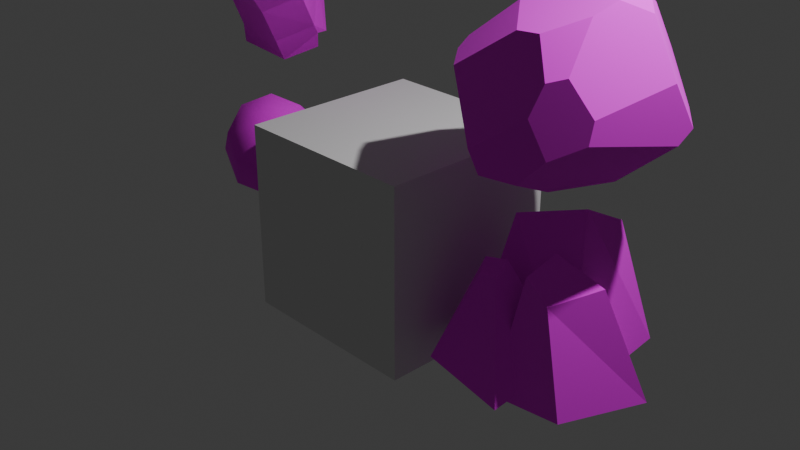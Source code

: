 # Source: items.blend  (saved by Blender 5.0.119; exported with 4.5.12 LTS)
import bpy
from mathutils import Matrix  # noqa: F401  (used for matrix-valued properties, if any)

bpy.ops.wm.read_factory_settings(use_empty=True)
scene = bpy.context.scene
scene.name = 'Scene'

# ---- collections
col_env = bpy.data.collections.new('Env'); scene.collection.children.link(col_env)
col_finished_items = bpy.data.collections.new('Finished items'); scene.collection.children.link(col_finished_items)

# ---- images (referenced by path relative to the original .blend; pixels are not part of the script)
import os
ASSET_DIR = os.environ.get("B2B_ASSET_DIR", "")  # directory of the original .blend (textures are referenced by path, not embedded)
HERE = os.path.dirname(os.path.abspath(__file__))  # packed textures are extracted next to this script under _unpacked/

def load_image(name, relpath, width, height, colorspace="sRGB"):
    """Load a texture the original file referenced (path relative to the .blend, or extracted next to this script)."""
    p = next((c for c in (os.path.join(HERE, relpath), os.path.join(ASSET_DIR, relpath)) if relpath and os.path.exists(c)), "")
    if p:
        img = bpy.data.images.load(p, check_existing=True)
        img.name = name
    else:  # same state as the original file: an image datablock whose file is absent (Cycles renders it pink)
        img = bpy.data.images.new(name, width, height)
        img.source = "FILE"
        img.filepath = "//" + (relpath or name)
    img.colorspace_settings.name = colorspace
    return img
img_texture_gradients_png = load_image('Texture gradients.png', 'Texture gradients.png', 1024, 1024, 'sRGB')

# ---- materials (node trees are filled in below, after node groups)
mat_material = bpy.data.materials.new('Material')
mat_material.alpha_threshold = 0.0
mat_material.use_backface_culling_lightprobe_volume = False
mat_material.roughness = 0.5
mat_material.line_color = (0.0, 0.0, 0.0, 1.0)

# ---- material node trees
mat_material.use_nodes = True; mat_material.node_tree.nodes.clear()
_N = mat_material.node_tree.nodes; _L = mat_material.node_tree.links
n0 = _N.new('ShaderNodeOutputMaterial'); n0.name = 'Material Output'; n0.location = (200, 100)
n1 = _N.new('ShaderNodeBsdfPrincipled'); n1.name = 'Principled BSDF'; n1.location = (-200, 100)
n1.inputs[2].default_value = 1.0
n2 = _N.new('ShaderNodeTexImage'); n2.name = 'Image Texture'; n2.location = (-490, 80)
n2.image = img_texture_gradients_png
_L.new(n1.outputs[0], n0.inputs[0])
_L.new(n2.outputs[0], n1.inputs[0])
n0.is_active_output = True

# ---- world
world_world = bpy.data.worlds.new('World'); scene.world = world_world
world_world.use_nodes = True; world_world.node_tree.nodes.clear()
_N = world_world.node_tree.nodes; _L = world_world.node_tree.links
n0 = _N.new('ShaderNodeOutputWorld'); n0.name = 'World Output'; n0.location = (200, 100)
n1 = _N.new('ShaderNodeBackground'); n1.name = 'Background'; n1.location = (-200, 100)
n1.inputs[0].default_value = (0.05088, 0.05088, 0.05088, 1.0)
_L.new(n1.outputs[0], n0.inputs[0])
n0.is_active_output = True
world_world.color = (0.05088, 0.05088, 0.05088)
world_world.sun_shadow_jitter_overblur = 0.0

# ---- cameras
cam_camera = bpy.data.cameras.new('Camera')
cam_camera.clip_end = 100.0
cam_camera.ortho_scale = 7.314

# ---- lights
light_light = bpy.data.lights.new('Light', 'POINT')
light_light.energy = 1000.0
light_light.shadow_soft_size = 0.1

# ---- meshes
me_cube_001 = bpy.data.meshes.new('Cube.001')
me_cube_001.from_pydata([(-1.0, -1.0, -1.0), (-1.0, -1.0, 1.0), (-1.0, 1.0, -1.0), (-1.0, 1.0, 1.0), (1.0, -1.0, -1.0), (1.0, -1.0, 1.0), (1.0, 1.0, -1.0), (1.0, 1.0, 1.0)], [], [(0, 1, 3, 2), (2, 3, 7, 6), (6, 7, 5, 4), (4, 5, 1, 0), (2, 6, 4, 0), (7, 3, 1, 5)])
_uv = me_cube_001.uv_layers.new(name='UVMap')
_uv.uv.foreach_set('vector', [0.375, 0.0, 0.625, 0.0, 0.625, 0.25, 0.375, 0.25, 0.375, 0.25, 0.625, 0.25, 0.625, 0.5, 0.375, 0.5, 0.375, 0.5, 0.625, 0.5, 0.625, 0.75, 0.375, 0.75, 0.375, 0.75, 0.625, 0.75, 0.625, 1.0, 0.375, 1.0, 0.125, 0.5, 0.375, 0.5, 0.375, 0.75, 0.125, 0.75, 0.625, 0.5, 0.875, 0.5, 0.875, 0.75, 0.625, 0.75])
me_cube_001.update()
me_cube = bpy.data.meshes.new('Cube')
me_cube.from_pydata([(-0.1595, -0.4407, 0.4105), (0.1561, 0.1031, -0.6985), (-0.1449, -0.6086, 0.3023), (0.1462, -0.8802, -0.7969), (-0.4288, -0.4295, 0.3385), (-0.9579, -0.08041, -0.7749), (-0.3554, -0.579, 0.2545), (-0.7337, -0.7974, -0.6944), (0.1752, 0.7201, 0.523), (0.5296, 0.846, -0.6275), (0.2436, 0.1013, 0.8562), (0.5624, -0.3793, -0.7622), (-0.4747, 0.5973, 0.3099), (-0.6493, 0.7782, -0.8584), (-0.3968, -0.08129, 0.6624), (-0.6599, -0.3966, -0.9007), (0.6217, -0.0808, 0.2984), (0.9505, 0.2382, -0.8456), (0.4084, -0.5782, 0.228), (0.6694, -0.6625, -0.7775), (0.108, -0.1128, 0.4583), (-0.3097, 0.4945, -0.9339), (0.09901, -0.4991, 0.3567), (-0.1482, -0.5965, -0.9185)], [], [(0, 4, 6, 2), (3, 2, 6, 7), (7, 6, 4, 5), (5, 1, 3, 7), (1, 0, 2, 3), (5, 4, 0, 1), (8, 12, 14, 10), (11, 10, 14, 15), (15, 14, 12, 13), (13, 9, 11, 15), (9, 8, 10, 11), (13, 12, 8, 9), (16, 20, 22, 18), (19, 18, 22, 23), (23, 22, 20, 21), (21, 17, 19, 23), (17, 16, 18, 19), (21, 20, 16, 17)])
_uv = me_cube.uv_layers.new(name='UVMap')
_uv.uv.foreach_set('vector', [0.1421, 0.8828, 0.1411, 0.8817, 0.1413, 0.8706, 0.1422, 0.8729, 0.1432, 0.8118, 0.1422, 0.8729, 0.1413, 0.8706, 0.1403, 0.8055, 0.1403, 0.8055, 0.1413, 0.8706, 0.1402, 0.8709, 0.1378, 0.8152, 0.14, 0.7611, 0.1439, 0.76, 0.1432, 0.8118, 0.1403, 0.8055, 0.1448, 0.8169, 0.1428, 0.8762, 0.1422, 0.8729, 0.1432, 0.8118, 0.1378, 0.8152, 0.1402, 0.8709, 0.1394, 0.8776, 0.1359, 0.819, 0.1381, 0.8528, 0.1395, 0.8536, 0.1393, 0.8792, 0.1382, 0.88, 0.1421, 0.7959, 0.1416, 0.8616, 0.1405, 0.8565, 0.1411, 0.8004, 0.1411, 0.8004, 0.1405, 0.8565, 0.1395, 0.8536, 0.1398, 0.7972, 0.1398, 0.7972, 0.1377, 0.7977, 0.1374, 0.7675, 0.14, 0.7618, 0.1377, 0.7977, 0.1381, 0.8528, 0.137, 0.8601, 0.1367, 0.803, 0.1398, 0.7972, 0.1395, 0.8536, 0.1381, 0.8528, 0.1377, 0.7977, 0.1439, 0.8489, 0.1433, 0.8741, 0.1418, 0.8705, 0.1416, 0.8532, 0.1408, 0.8023, 0.1416, 0.8532, 0.1395, 0.852, 0.1395, 0.804, 0.1395, 0.804, 0.1395, 0.852, 0.138, 0.8527, 0.1373, 0.8034, 0.1443, 0.7545, 0.1438, 0.7986, 0.1408, 0.8023, 0.1397, 0.7596, 0.1438, 0.7986, 0.1439, 0.8489, 0.1416, 0.8532, 0.1408, 0.8023, 0.1462, 0.7999, 0.1461, 0.8457, 0.1439, 0.8489, 0.1438, 0.7986])
me_cube.materials.append(mat_material)
me_cube.use_mirror_vertex_groups = False
me_cube.update()
me_cube_002 = bpy.data.meshes.new('Cube.002')
me_cube_002.from_pydata([(-0.9614, -0.155, 0.177), (-0.9553, -0.2958, 0.09287), (0.9589, 0.4245, -0.289), (0.9348, 0.274, -0.4062), (0.2567, -0.8843, -0.6127), (-0.1003, -0.9275, -0.6267), (0.361, 0.9189, 0.1407), (-0.08977, 0.9748, -0.2851), (0.2181, 0.8424, -0.5412), (0.6967, 0.7539, -0.2578), (-0.8235, 0.4127, -0.4302), (-0.8607, -0.08142, -0.3837), (-0.529, -0.01441, 0.5488), (-0.8249, 0.4271, -0.4172), (-0.9027, 0.3816, 0.01975), (-0.4425, 0.7669, 0.3209), (-0.18, 0.9563, -0.2594), (0.9085, 0.1936, 0.1279), (0.47, -0.3471, 0.6721), (0.6407, 0.1997, 0.621), (0.499, -0.07266, 0.7502), (-0.1738, 0.4028, 0.7331), (-0.1854, 0.7276, 0.5912), (0.4282, 0.4546, 0.6631), (0.2438, 0.8006, 0.5255), (0.2966, 0.2089, 0.7814), (0.7661, -0.6241, -0.00238), (0.5433, -0.8845, -0.3288), (0.7625, -0.669, -0.1982), (0.575, -0.723, 0.3002), (-0.7188, -0.5915, 0.06289), (0.3928, -0.9445, -0.006707), (0.4501, -0.8389, 0.2581), (0.2101, -0.6392, 0.5407), (-0.06831, -0.5786, 0.4979), (-0.1856, -0.9653, -0.4139), (0.1551, 0.4651, -0.8368), (0.2296, -0.445, -0.8159), (-0.376, -0.4247, -0.8122), (-0.2745, -0.5627, -0.8096), (-0.3779, 0.1911, -0.8266), (0.4551, 0.1501, -0.8315)], [], [(2, 9, 6, 24, 23, 19, 17), (9, 8, 7, 6), (4, 5, 39, 37), (8, 9, 2, 3, 41, 36), (7, 8, 36, 40, 10, 13, 16), (12, 34, 33, 18, 20, 25, 21), (10, 11, 1, 0, 14, 13), (11, 38, 39, 5, 35, 30, 1), (11, 10, 40, 38), (16, 15, 22, 24, 6, 7), (17, 26, 28, 3, 2), (20, 19, 23, 25), (15, 16, 13, 14), (22, 21, 25, 23, 24), (27, 28, 26, 29, 32, 31), (21, 22, 15, 14, 0, 12), (28, 27, 4, 37, 41, 3), (29, 26, 17, 19, 20, 18), (27, 31, 35, 5, 4), (34, 30, 35, 31, 32, 33), (30, 34, 12, 0, 1), (33, 32, 29, 18), (38, 40, 36, 41, 37, 39)])
_uv = me_cube_002.uv_layers.new(name='UVMap')
_uv.uv.foreach_set('vector', [0.1406, 0.9056, 0.1408, 0.908, 0.141, 0.9393, 0.141, 0.9694, 0.1408, 0.9802, 0.1406, 0.9769, 0.1405, 0.9383, 0.1408, 0.908, 0.141, 0.8858, 0.1412, 0.9059, 0.141, 0.9393, 0.1427, 0.8802, 0.1425, 0.8791, 0.1423, 0.8647, 0.1428, 0.8642, 0.141, 0.8858, 0.1408, 0.908, 0.1406, 0.9056, 0.1405, 0.8964, 0.1406, 0.863, 0.141, 0.8626, 0.1412, 0.9059, 0.141, 0.8858, 0.141, 0.8626, 0.1417, 0.8634, 0.1416, 0.8945, 0.1416, 0.8955, 0.1412, 0.9079, 0.1419, 0.9713, 0.1425, 0.9673, 0.1427, 0.9706, 0.143, 0.9809, 0.1433, 0.9871, 0.1408, 0.9895, 0.1414, 0.9857, 0.1416, 0.8945, 0.1419, 0.8981, 0.142, 0.9355, 0.1419, 0.9421, 0.1417, 0.9298, 0.1416, 0.8955, 0.1419, 0.8981, 0.1422, 0.8645, 0.1423, 0.8647, 0.1425, 0.8791, 0.1425, 0.8958, 0.1422, 0.9332, 0.142, 0.9355, 0.1419, 0.8981, 0.1416, 0.8945, 0.1417, 0.8634, 0.1422, 0.8645, 0.1412, 0.9079, 0.1414, 0.9534, 0.1413, 0.9746, 0.141, 0.9694, 0.141, 0.9393, 0.1412, 0.9059, 0.1405, 0.9383, 0.1401, 0.928, 0.14, 0.9127, 0.1405, 0.8964, 0.1406, 0.9056, 0.1403, 0.9871, 0.1406, 0.9769, 0.1408, 0.9802, 0.1408, 0.9895, 0.1414, 0.9534, 0.1412, 0.9079, 0.1416, 0.8955, 0.1417, 0.9298, 0.1413, 0.9746, 0.1414, 0.9857, 0.1408, 0.9895, 0.1408, 0.9802, 0.141, 0.9694, 0.1399, 0.9024, 0.14, 0.9127, 0.1401, 0.928, 0.14, 0.9518, 0.1399, 0.9485, 0.1398, 0.9277, 0.1414, 0.9857, 0.1413, 0.9746, 0.1414, 0.9534, 0.1417, 0.9298, 0.1419, 0.9421, 0.1419, 0.9713, 0.14, 0.9127, 0.1399, 0.9024, 0.1398, 0.8802, 0.1398, 0.8642, 0.1406, 0.863, 0.1405, 0.8964, 0.14, 0.9518, 0.1401, 0.928, 0.1405, 0.9383, 0.1406, 0.9769, 0.1403, 0.9871, 0.1401, 0.9809, 0.1428, 0.9024, 0.1428, 0.9277, 0.1425, 0.8958, 0.1425, 0.8791, 0.1427, 0.8802, 0.1425, 0.9673, 0.1422, 0.9332, 0.1425, 0.8958, 0.1428, 0.9277, 0.1428, 0.9485, 0.1427, 0.9706, 0.1422, 0.9332, 0.1425, 0.9673, 0.1419, 0.9713, 0.1419, 0.9421, 0.142, 0.9355, 0.1398, 0.9706, 0.1399, 0.9485, 0.14, 0.9518, 0.1401, 0.9809, 0.1422, 0.8645, 0.1417, 0.8634, 0.141, 0.8626, 0.1406, 0.863, 0.1428, 0.8642, 0.1423, 0.8647])
me_cube_002.materials.append(mat_material)
me_cube_002.update()
me_cube_003 = bpy.data.meshes.new('Cube.003')
me_cube_003.from_pydata([(-0.2254, 0.04385, -0.3524), (-0.3659, 0.1811, -0.1362), (-0.02122, 0.2527, -0.3524), (-0.1617, 0.39, -0.1362), (0.4206, -0.8185, 0.3918), (0.1215, -0.526, 0.8524), (0.8556, -0.3735, 0.3918), (0.5564, -0.08112, 0.8524), (-0.6409, 0.4556, -0.6864), (-0.6099, 0.624, -0.5812), (-0.4733, 0.4904, -0.7916), (-0.4423, 0.6588, -0.6864), (-0.2399, 0.0636, -0.177), (-0.2089, 0.232, -0.07186), (-0.07229, 0.09842, -0.2822), (-0.04129, 0.2668, -0.177), (-0.5062, 0.5225, -0.9397), (-0.7667, 0.4684, -0.7762), (-0.7185, 0.7301, -0.6128), (-0.458, 0.7842, -0.7762), (-0.6624, 0.6752, -0.8398), (-0.3466, 0.06032, -0.2443), (-0.04045, 0.3736, -0.2443), (0.7969, -0.1344, 0.6221), (0.1802, -0.7652, 0.6221), (-0.08824, 0.114, -0.4064), (-0.2989, 0.3199, -0.08215), (0.7006, -0.6571, 0.2956), (0.2764, -0.2425, 0.9486), (0.6171, -0.5744, 0.7858), (-0.2676, 0.2894, -0.3384), (0.2982, 0.147, -0.2772), (0.01578, 0.423, 0.1576), (-0.1124, -0.2731, -0.2772), (-0.3948, 0.002991, 0.1576), (-0.3257, -0.2088, -0.05979), (0.2291, 0.3588, -0.05979), (-0.2391, 0.2615, 0.234), (0.1425, -0.1115, -0.3535), (0.3062, 0.28, 0.5731), (0.134, -0.6549, -0.01081), (0.6054, 0.2067, 0.2812), (-0.04487, 0.07162, 0.6891), (0.6855, -0.09073, -0.01081), (-0.2453, -0.2841, 0.5731), (-0.1651, -0.5815, 0.2812), (0.4851, -0.4464, -0.1268)], [], [(30, 3, 22), (41, 39, 7, 23), (29, 5, 24), (35, 34, 1, 21), (46, 27, 4, 40), (37, 26, 1, 34), (8, 9, 18, 17), (10, 11, 15, 14), (12, 13, 9, 8), (10, 14, 12, 8), (15, 11, 9, 13), (17, 18, 20), (9, 11, 19, 18), (10, 8, 17, 16), (11, 10, 16, 19), (19, 16, 20), (20, 18, 19), (20, 16, 17), (33, 35, 21, 0), (27, 29, 4), (43, 41, 23, 6), (25, 30, 2), (0, 21, 30), (6, 29, 27), (32, 3, 26, 37), (43, 6, 27, 46), (23, 7, 29), (21, 1, 30), (2, 31, 38, 25), (39, 32, 37, 42), (2, 22, 36, 31), (40, 45, 35, 33), (42, 37, 34, 44), (25, 38, 33, 0), (45, 44, 34, 35), (22, 3, 32, 36), (24, 5, 44, 45), (28, 42, 44, 5), (4, 24, 45, 40), (7, 39, 42, 28), (31, 43, 46, 38), (31, 36, 41, 43), (38, 46, 40, 33), (36, 32, 39, 41), (29, 7, 28), (4, 29, 24), (29, 6, 23), (5, 29, 28), (2, 30, 22), (30, 1, 26), (3, 30, 26), (30, 25, 0)])
me_cube_003.polygons.foreach_set('use_smooth', [True] * 52)
_k = set([(8, 9), (8, 10), (9, 11), (10, 11)])
me_cube_003.attributes.new('sharp_edge', 'BOOLEAN', 'EDGE').data.foreach_set('value', [ (min(e.vertices), max(e.vertices)) in _k for e in me_cube_003.edges])
_uv = me_cube_003.uv_layers.new(name='UVMap')
_uv.uv.foreach_set('vector', [0.01568, 0.7809, 0.01491, 0.8069, 0.01414, 0.8045, 0.01302, 0.8883, 0.01438, 0.8864, 0.01459, 0.9323, 0.01352, 0.9385, 0.01563, 0.9852, 0.01671, 0.9326, 0.01777, 0.939, 0.01795, 0.8362, 0.01682, 0.839, 0.01645, 0.8071, 0.01722, 0.8049, 0.0213, 0.8982, 0.01975, 0.9756, 0.01886, 0.9527, 0.01966, 0.8941, 0.01567, 0.8389, 0.01568, 0.8095, 0.01645, 0.8071, 0.01682, 0.839, 0.04477, 0.774, 0.04751, 0.773, 0.04745, 0.7742, 0.04558, 0.7753, 0.0512, 0.9442, 0.04993, 0.9449, 0.04986, 0.839, 0.05112, 0.8384, 0.04734, 0.8398, 0.0486, 0.8396, 0.04866, 0.9453, 0.04739, 0.9457, 0.04612, 0.9457, 0.04607, 0.8399, 0.04734, 0.8398, 0.04739, 0.9457, 0.04986, 0.839, 0.04993, 0.9449, 0.04866, 0.9453, 0.0486, 0.8396, 0.04558, 0.7753, 0.04745, 0.7742, 0.04732, 0.7768, 0.04751, 0.773, 0.05013, 0.7743, 0.0492, 0.7755, 0.04745, 0.7742, 0.04333, 0.7757, 0.04477, 0.774, 0.04558, 0.7753, 0.04389, 0.7774, 0.05013, 0.7743, 0.05138, 0.7761, 0.05067, 0.7777, 0.0492, 0.7755, 0.0492, 0.7755, 0.05067, 0.7777, 0.04732, 0.7768, 0.04732, 0.7768, 0.04745, 0.7742, 0.0492, 0.7755, 0.04732, 0.7768, 0.04389, 0.7774, 0.04558, 0.7753, 0.01914, 0.8316, 0.01795, 0.8362, 0.01722, 0.8049, 0.01784, 0.7959, 0.01975, 0.9756, 0.01563, 0.9852, 0.01886, 0.9527, 0.01166, 0.8929, 0.01302, 0.8883, 0.01352, 0.9385, 0.01243, 0.9518, 0.01306, 0.7833, 0.01568, 0.7809, 0.01351, 0.7953, 0.01784, 0.7959, 0.01722, 0.8049, 0.01568, 0.7809, 0.01243, 0.9518, 0.01563, 0.9852, 0.01153, 0.9744, 0.01452, 0.8386, 0.01491, 0.8069, 0.01568, 0.8095, 0.01567, 0.8389, 0.01166, 0.8929, 0.01243, 0.9518, 0.01153, 0.9744, 0.01001, 0.8966, 0.01352, 0.9385, 0.01459, 0.9323, 0.01563, 0.9852, 0.01722, 0.8049, 0.01645, 0.8071, 0.01568, 0.7809, 0.01351, 0.7953, 0.01221, 0.8307, 0.01117, 0.817, 0.01306, 0.7833, 0.01438, 0.8864, 0.01452, 0.8386, 0.01567, 0.8389, 0.01566, 0.8848, 0.01351, 0.7953, 0.01414, 0.8045, 0.01339, 0.8356, 0.01221, 0.8307, 0.01966, 0.8941, 0.01829, 0.8891, 0.01795, 0.8362, 0.01914, 0.8316, 0.01566, 0.8848, 0.01567, 0.8389, 0.01682, 0.839, 0.01694, 0.8867, 0.01831, 0.784, 0.02018, 0.8183, 0.01914, 0.8316, 0.01784, 0.7959, 0.01829, 0.8891, 0.01694, 0.8867, 0.01682, 0.839, 0.01795, 0.8362, 0.01414, 0.8045, 0.01491, 0.8069, 0.01452, 0.8386, 0.01339, 0.8356, 0.01777, 0.939, 0.01671, 0.9326, 0.01694, 0.8867, 0.01829, 0.8891, 0.01565, 0.9302, 0.01566, 0.8848, 0.01694, 0.8867, 0.01671, 0.9326, 0.01886, 0.9527, 0.01777, 0.939, 0.01829, 0.8891, 0.01966, 0.8941, 0.01459, 0.9323, 0.01438, 0.8864, 0.01566, 0.8848, 0.01565, 0.9302, 0.01221, 0.8307, 0.01166, 0.8929, 0.01001, 0.8966, 0.01117, 0.817, 0.01221, 0.8307, 0.01339, 0.8356, 0.01302, 0.8883, 0.01166, 0.8929, 0.02018, 0.8183, 0.0213, 0.8982, 0.01966, 0.8941, 0.01914, 0.8316, 0.01339, 0.8356, 0.01452, 0.8386, 0.01438, 0.8864, 0.01302, 0.8883, 0.01563, 0.9852, 0.01459, 0.9323, 0.01565, 0.9302, 0.01886, 0.9527, 0.01563, 0.9852, 0.01777, 0.939, 0.01563, 0.9852, 0.01243, 0.9518, 0.01352, 0.9385, 0.01671, 0.9326, 0.01563, 0.9852, 0.01565, 0.9302, 0.01351, 0.7953, 0.01568, 0.7809, 0.01414, 0.8045, 0.01568, 0.7809, 0.01645, 0.8071, 0.01568, 0.8095, 0.01491, 0.8069, 0.01568, 0.7809, 0.01568, 0.8095, 0.01568, 0.7809, 0.01831, 0.784, 0.01784, 0.7959])
me_cube_003.materials.append(mat_material)
me_cube_003.update()
me_cube_004 = bpy.data.meshes.new('Cube.004')
me_cube_004.from_pydata([(0.9595, -0.3547, 0.34), (0.8033, -0.1924, 0.8224), (0.3555, -0.9402, 0.3513), (0.1339, -0.6942, 0.7617), (-0.2385, 0.9382, -0.3108), (-0.6919, 0.1597, -0.7755), (-0.8699, 0.3851, -0.325), (0.7564, -0.7571, 0.1599), (0.3522, -0.3205, 0.9649), (-0.2475, 0.3486, -0.9316), (-0.6731, 0.7713, -0.1283), (0.09918, -0.5696, 0.06785), (-0.1354, -0.3602, 0.4225), (0.6203, -0.05328, 0.0324), (0.4645, 0.09365, 0.4575), (0.06055, 0.0007723, 0.6008), (0.4464, -0.428, -0.1029), (-0.6008, 0.1361, -0.07696), (0.1757, 0.4555, -0.4735), (-0.4026, 0.5012, 0.1033), (-0.407, -0.05984, -0.4705), (-0.03048, 0.6739, -0.1037), (-0.01253, 0.06787, -0.6088), (0.6945, -0.6841, 0.2565), (0.8431, -0.39, 0.3884), (0.7393, -0.2822, 0.7545), (0.408, -0.3729, 0.8572), (0.2394, -0.6384, 0.6967), (0.3996, -0.8158, 0.3967), (0.5853, -0.5838, 0.1905), (0.7616, -0.3382, 0.3363), (0.6601, -0.1934, 0.6497), (0.3438, -0.3053, 0.753), (0.1886, -0.5192, 0.6), (0.3325, -0.6746, 0.3135), (-0.6934, 0.4084, -0.3705), (-0.6099, 0.2679, -0.6971), (-0.2856, 0.3722, -0.7809), (-0.5388, 0.6611, -0.2225), (-0.3025, 0.8115, -0.3778), (-0.6134, 0.3562, -0.3119), (-0.5287, 0.2274, -0.6094), (-0.2412, 0.3268, -0.6831), (-0.4502, 0.5816, -0.179), (-0.2418, 0.7001, -0.3119), (-0.1136, 0.5617, -0.5671), (0.07568, -0.3455, 0.4987), (0.1468, -0.1743, 0.6387), (-0.1086, -0.1369, 0.3167), (-0.04251, 0.02237, 0.4469), (-0.06574, -0.2506, 0.879), (-0.1165, -0.3385, 0.808), (-0.2208, -0.2492, 0.7353), (-0.1736, -0.1674, 0.8014), (-0.05122, -0.3373, 0.6398), (-0.2006, -0.2026, 0.5369), (-0.148, -0.09021, 0.6263), (0.005346, -0.2165, 0.7359), (-0.1879, 0.6998, -0.6012), (-0.04163, 0.7994, -0.6453), (-0.1868, 0.6211, -0.7126), (-0.02321, 0.6591, -0.7957), (0.07677, 0.5813, -0.6014)], [], [(0, 1, 25, 24), (20, 17, 6, 5), (5, 6, 35, 36), (13, 14, 1, 0), (22, 9, 61, 62, 18), (15, 8, 1, 14), (12, 3, 8, 15), (20, 5, 9, 22), (10, 4, 39, 38), (2, 7, 23, 28), (2, 11, 16, 7), (17, 12, 15, 19), (19, 15, 14, 21), (7, 16, 13, 0), (18, 21, 14, 13), (2, 3, 12, 11), (10, 19, 21, 4), (6, 17, 19, 10), (11, 20, 22, 16), (16, 22, 18, 13), (11, 12, 17, 20), (28, 23, 29, 34), (24, 25, 31, 30), (1, 8, 26, 25), (8, 3, 27, 26), (7, 0, 24, 23), (3, 2, 28, 27), (29, 32, 33, 34), (30, 31, 32, 29), (26, 27, 33, 32), (23, 24, 30, 29), (25, 26, 32, 31), (27, 28, 34, 33), (38, 39, 44, 43), (45, 62, 61, 60), (6, 10, 38, 35), (4, 59, 58, 39), (9, 5, 36, 37), (42, 43, 44, 45), (41, 40, 43, 42), (36, 35, 40, 41), (35, 38, 43, 40), (39, 58, 45, 44), (37, 36, 41, 42), (52, 51, 50, 53), (55, 54, 51, 52), (57, 56, 53, 50), (54, 57, 50, 51), (56, 55, 52, 53), (49, 48, 55, 56), (46, 47, 57, 54), (47, 49, 56, 57), (48, 46, 54, 55), (59, 62, 45, 58), (60, 61, 9, 37), (45, 60, 37, 42), (62, 59, 4, 21, 18)])
_uv = me_cube_004.uv_layers.new(name='UVMap')
_uv.uv.foreach_set('vector', [0.0237, 0.8301, 0.02362, 0.828, 0.02361, 0.8304, 0.02369, 0.8325, 0.02335, 0.7871, 0.02347, 0.7907, 0.02349, 0.7793, 0.02339, 0.7744, 0.02339, 0.7744, 0.02349, 0.7793, 0.0235, 0.7741, 0.02341, 0.7703, 0.02373, 0.8167, 0.02363, 0.8162, 0.02362, 0.828, 0.0237, 0.8301, 0.02384, 0.7935, 0.02383, 0.7793, 0.02376, 0.7813, 0.02374, 0.7861, 0.02374, 0.7919, 0.02355, 0.8138, 0.02355, 0.8267, 0.02362, 0.828, 0.02363, 0.8162, 0.02346, 0.8138, 0.02347, 0.8271, 0.02355, 0.8267, 0.02355, 0.8138, 0.02335, 0.7871, 0.02339, 0.7744, 0.02329, 0.7644, 0.02323, 0.7845, 0.02356, 0.7821, 0.02364, 0.7838, 0.02364, 0.7805, 0.02358, 0.7774, 0.02337, 0.8308, 0.02327, 0.8383, 0.0233, 0.8408, 0.02338, 0.8346, 0.02337, 0.8308, 0.02334, 0.8159, 0.02323, 0.8184, 0.02327, 0.8383, 0.02347, 0.7907, 0.02346, 0.8138, 0.02355, 0.8138, 0.02356, 0.7924, 0.02356, 0.7924, 0.02355, 0.8138, 0.02363, 0.8162, 0.02365, 0.7925, 0.02377, 0.8367, 0.02382, 0.8211, 0.02373, 0.8167, 0.0237, 0.8301, 0.02374, 0.7919, 0.02365, 0.7925, 0.02363, 0.8162, 0.02373, 0.8167, 0.02337, 0.8308, 0.02347, 0.8271, 0.02346, 0.8138, 0.02334, 0.8159, 0.02356, 0.7821, 0.02356, 0.7924, 0.02365, 0.7925, 0.02364, 0.7838, 0.02349, 0.7793, 0.02347, 0.7907, 0.02356, 0.7924, 0.02356, 0.7821, 0.02334, 0.8159, 0.02335, 0.7871, 0.02323, 0.7845, 0.02323, 0.8184, 0.02382, 0.8211, 0.02384, 0.7935, 0.02374, 0.7919, 0.02373, 0.8167, 0.02334, 0.8159, 0.02346, 0.8138, 0.02347, 0.7907, 0.02335, 0.7871, 0.02338, 0.8346, 0.0233, 0.8408, 0.02333, 0.8449, 0.0234, 0.8399, 0.02369, 0.8325, 0.02361, 0.8304, 0.02361, 0.8337, 0.02368, 0.8353, 0.02362, 0.828, 0.02355, 0.8267, 0.02355, 0.8298, 0.02361, 0.8304, 0.02355, 0.8267, 0.02347, 0.8271, 0.02347, 0.8307, 0.02355, 0.8298, 0.02377, 0.8367, 0.0237, 0.8301, 0.02369, 0.8325, 0.02374, 0.8383, 0.02347, 0.8271, 0.02337, 0.8308, 0.02338, 0.8346, 0.02347, 0.8307, 0.05131, 0.7683, 0.05107, 0.8014, 0.04957, 0.7928, 0.04975, 0.7753, 0.05303, 0.7771, 0.05303, 0.7948, 0.05107, 0.8014, 0.05131, 0.7683, 0.02355, 0.8298, 0.02347, 0.8307, 0.02348, 0.8356, 0.02355, 0.8335, 0.02374, 0.8383, 0.02369, 0.8325, 0.02368, 0.8353, 0.02372, 0.8414, 0.02361, 0.8304, 0.02355, 0.8298, 0.02355, 0.8335, 0.02361, 0.8337, 0.02347, 0.8307, 0.02338, 0.8346, 0.0234, 0.8399, 0.02348, 0.8356, 0.02358, 0.7774, 0.02364, 0.7805, 0.02365, 0.7763, 0.02359, 0.7737, 0.02372, 0.7791, 0.02374, 0.7861, 0.02376, 0.7813, 0.02376, 0.7791, 0.02349, 0.7793, 0.02356, 0.7821, 0.02358, 0.7774, 0.0235, 0.7741, 0.02364, 0.7838, 0.02369, 0.7833, 0.02369, 0.781, 0.02364, 0.7805, 0.02329, 0.7644, 0.02339, 0.7744, 0.02341, 0.7703, 0.02333, 0.7619, 0.03979, 0.7782, 0.04005, 0.795, 0.0383, 0.7917, 0.0381, 0.7829, 0.04189, 0.781, 0.04189, 0.7903, 0.04005, 0.795, 0.03979, 0.7782, 0.02341, 0.7703, 0.0235, 0.7741, 0.02351, 0.7708, 0.02342, 0.7666, 0.0235, 0.7741, 0.02358, 0.7774, 0.02359, 0.7737, 0.02351, 0.7708, 0.02364, 0.7805, 0.02369, 0.781, 0.02372, 0.7791, 0.02365, 0.7763, 0.02333, 0.7619, 0.02341, 0.7703, 0.02342, 0.7666, 0.02335, 0.7584, 0.01476, 0.9607, 0.01488, 0.9709, 0.01422, 0.9732, 0.01415, 0.9628, 0.01365, 0.9466, 0.0148, 0.942, 0.01527, 0.9529, 0.01443, 0.9559, 0.01319, 0.9723, 0.01329, 0.9554, 0.01415, 0.9628, 0.01422, 0.9732, 0.01315, 0.9846, 0.01319, 0.9723, 0.01422, 0.9732, 0.0141, 0.9811, 0.01329, 0.9554, 0.01365, 0.9466, 0.01443, 0.9559, 0.01415, 0.9628, 0.01207, 0.9481, 0.01271, 0.935, 0.01365, 0.9466, 0.01329, 0.9554, 0.01207, 0.9881, 0.0121, 0.9716, 0.01319, 0.9723, 0.01315, 0.9846, 0.0121, 0.9716, 0.01207, 0.9481, 0.01329, 0.9554, 0.01319, 0.9723, 0.01271, 0.935, 0.01455, 0.9292, 0.0148, 0.942, 0.01365, 0.9466, 0.02369, 0.7833, 0.02374, 0.7861, 0.02372, 0.7791, 0.02369, 0.781, 0.02376, 0.7791, 0.02376, 0.7813, 0.02383, 0.7793, 0.0238, 0.7754, 0.02372, 0.7791, 0.02376, 0.7791, 0.0238, 0.7754, 0.02378, 0.7722, 0.02374, 0.7861, 0.02369, 0.7833, 0.02364, 0.7838, 0.02365, 0.7925, 0.02374, 0.7919])
me_cube_004.materials.append(mat_material)
me_cube_004.update()

# ---- objects
ob_measuring_cube = bpy.data.objects.new('Measuring cube', me_cube_001)
ob_light = bpy.data.objects.new('Light', light_light)
ob_camera = bpy.data.objects.new('Camera', cam_camera)
ob_obsidian = bpy.data.objects.new('Obsidian', me_cube)
ob_stone = bpy.data.objects.new('Stone', me_cube_002)
ob_meat = bpy.data.objects.new('Meat', me_cube_003)
ob_wood = bpy.data.objects.new('Wood', me_cube_004)

# ---- transforms, parenting, visibility, modifiers, constraints
ob_measuring_cube.location = (0.0, 0.0, 0.0)
ob_light.location = (4.076, 1.005, 5.904)
ob_light.rotation_euler = (0.6503, 0.05522, 1.866)
ob_light.lock_rotations_4d = False
ob_light.empty_display_type = 'ARROWS'
ob_light.color = (0.0, 0.0, 0.0, 0.0)
ob_light.lineart.crease_threshold = 0.0
ob_camera.location = (7.359, -6.926, 4.958)
ob_camera.rotation_euler = (1.109, 0.0, 0.8149)
ob_camera.lock_rotations_4d = False
ob_camera.empty_display_type = 'ARROWS'
ob_camera.color = (0.0, 0.0, 0.0, 0.0)
ob_camera.display_type = 'WIRE'
ob_camera.lineart.crease_threshold = 0.0
ob_obsidian.location = (2.0, 0.0, 0.0)
ob_obsidian.lock_rotations_4d = False
ob_obsidian.empty_display_type = 'ARROWS'
ob_obsidian.lineart.crease_threshold = 0.0
ob_stone.location = (2.0, 0.0, 2.0)
ob_meat.location = (-2.0, 0.0, 0.0)
ob_wood.location = (-2.0, 0.0, 2.0)

# ---- collection membership
scene.collection.objects.link(ob_measuring_cube)
col_env.objects.link(ob_light)
col_env.objects.link(ob_camera)
col_finished_items.objects.link(ob_obsidian)
col_finished_items.objects.link(ob_stone)
col_finished_items.objects.link(ob_meat)
col_finished_items.objects.link(ob_wood)

# ---- scene / render settings (as saved in the file)
scene.camera = ob_camera
scene.frame_start = 1; scene.frame_end = 250; scene.frame_set(1)
scene.render.engine = 'BLENDER_EEVEE_NEXT'
scene.render.bake_bias = 0.0
scene.render.bake_samples = 0
scene.cycles.sampling_pattern = 'TABULATED_SOBOL'
scene.eevee.use_volume_custom_range = False
bpy.context.view_layer.update()
